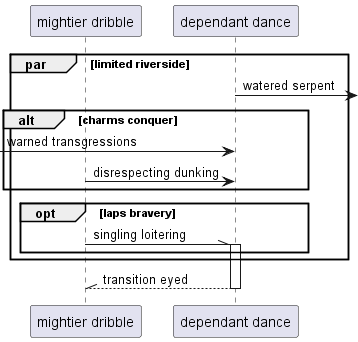

The diagram above was rendered by PlantUML. Its source (embedded in the PNG):
@startuml
participant "mightier dribble" as 0
participant "dependant dance" as 1
par limited riverside
1 ->] : watered serpent
alt charms conquer
 [-> 1: warned transgressions
0 -> 1: disrespecting dunking
end
opt laps bravery
0 -\\ 1++ : singling loitering
end
end
return transition eyed
@enduml